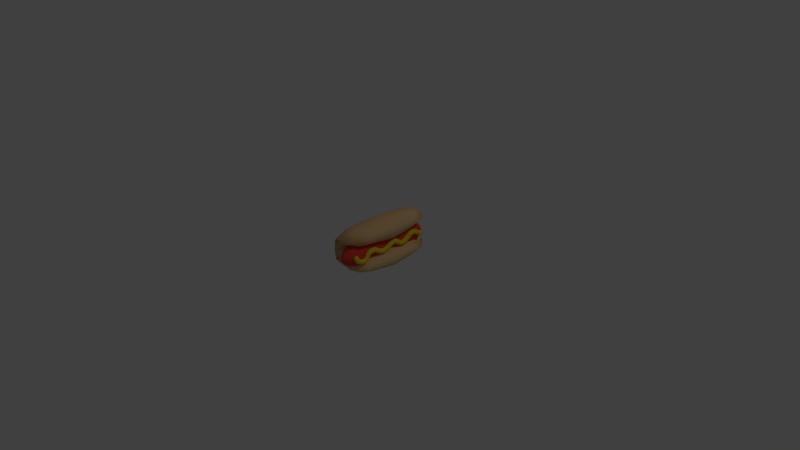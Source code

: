 # Source: HotDog.blend  (saved by Blender 2.77.0; exported with 4.5.12 LTS)
import bpy
from mathutils import Matrix  # noqa: F401  (used for matrix-valued properties, if any)

bpy.ops.wm.read_factory_settings(use_empty=True)
scene = bpy.context.scene
scene.name = 'Scene'

# ---- collections
col_collection_1 = bpy.data.collections.new('Collection 1'); scene.collection.children.link(col_collection_1)

# ---- materials (node trees are filled in below, after node groups)
mat_bread = bpy.data.materials.new('Bread')
mat_bread.alpha_threshold = 0.0
mat_bread.use_transparent_shadow = False
mat_bread.diffuse_color = (0.8, 0.5215, 0.254, 1.0)
mat_bread.roughness = 0.5
mat_mustard = bpy.data.materials.new('Mustard')
mat_mustard.alpha_threshold = 0.0
mat_mustard.use_transparent_shadow = False
mat_mustard.diffuse_color = (0.8, 0.6413, 0.0356, 1.0)
mat_mustard.roughness = 0.5
mat_sausage = bpy.data.materials.new('Sausage')
mat_sausage.alpha_threshold = 0.0
mat_sausage.use_transparent_shadow = False
mat_sausage.diffuse_color = (0.8, 0.06042, 0.03793, 1.0)
mat_sausage.roughness = 0.5

# ---- material node trees

# ---- world
world_world = bpy.data.worlds.new('World'); scene.world = world_world
world_world.color = (0.05088, 0.05088, 0.05088)
world_world.use_sun_shadow = False
world_world.sun_shadow_jitter_overblur = 0.0
world_world.cycles.sampling_method = 'MANUAL'

# ---- cameras
cam_camera = bpy.data.cameras.new('Camera')
cam_camera.clip_end = 100.0
cam_camera.lens = 35.0
cam_camera.sensor_width = 32.0
cam_camera.sensor_height = 18.0
cam_camera.ortho_scale = 7.314
cam_camera.dof.focus_distance = 0.0
cam_camera.dof.aperture_fstop = 128.0

# ---- lights
light_lamp = bpy.data.lights.new('Lamp', 'POINT')
light_lamp.transmission_factor = 0.0
light_lamp.cutoff_distance = 30.0
light_lamp.energy = 100.0
light_lamp.shadow_buffer_clip_start = 1.001
light_lamp.shadow_soft_size = 0.1
light_lamp.shadow_maximum_resolution = 0.006
light_lamp.use_absolute_resolution = True

# ---- meshes
me_cube_001 = bpy.data.meshes.new('Cube.001')
me_cube_001.from_pydata([(1.473, -0.9531, 0.075), (1.442, 0.8397, -0.2533), (1.476, -0.9964, -0.1864), (1.724, -0.9467, -0.1075), (1.473, -0.8975, -0.03184), (1.224, -0.9472, -0.1107), (1.477, -0.955, -0.5662), (1.726, -0.9151, -0.4083), (1.474, -0.8757, -0.2537), (1.226, -0.9156, -0.4116), (1.478, -0.8777, -0.8491), (1.726, -0.8546, -0.6279), (1.474, -0.8319, -0.41), (1.226, -0.855, -0.6312), (1.477, -0.7968, -0.9728), (1.725, -0.791, -0.7254), (1.474, -0.7855, -0.4812), (1.225, -0.7914, -0.7286), (1.475, -0.7196, -0.9484), (1.724, -0.734, -0.7145), (1.473, -0.7488, -0.484), (1.224, -0.7344, -0.7178), (1.472, -0.6453, -0.6866), (1.722, -0.6797, -0.5029), (1.471, -0.7146, -0.3225), (1.222, -0.6802, -0.5062), (1.469, -0.5924, -0.3338), (1.718, -0.6239, -0.1428), (1.468, -0.6558, 0.04489), (1.218, -0.6243, -0.1461), (1.467, -0.5453, -0.2307), (1.716, -0.5555, 0.01056), (1.465, -0.5662, 0.2485), (1.216, -0.556, 0.007266), (1.466, -0.4892, -0.2328), (1.715, -0.479, 0.009646), (1.463, -0.4692, 0.2488), (1.215, -0.4794, 0.006353), (1.466, -0.4288, -0.3787), (1.714, -0.4055, -0.153), (1.462, -0.3826, 0.06948), (1.214, -0.4059, -0.1563), (1.466, -0.3558, -0.5922), (1.714, -0.3352, -0.362), (1.463, -0.3151, -0.135), (1.214, -0.3356, -0.3653), (1.465, -0.2724, -0.7026), (1.714, -0.2654, -0.4557), (1.462, -0.2588, -0.212), (1.214, -0.2658, -0.4589), (1.464, -0.1898, -0.6998), (1.712, -0.1979, -0.4539), (1.461, -0.2064, -0.2114), (1.212, -0.1983, -0.4572), (1.462, -0.1128, -0.5881), (1.711, -0.1328, -0.3568), (1.459, -0.1533, -0.1288), (1.211, -0.1332, -0.3601), (1.459, -0.03642, -0.3804), (1.708, -0.05908, -0.1536), (1.457, -0.08216, 0.06981), (1.208, -0.0595, -0.1569), (1.456, 0.03785, -0.2003), (1.705, 0.03349, 0.03779), (1.453, 0.02871, 0.2726), (1.205, 0.03307, 0.0345), (1.456, 0.1016, -0.2755), (1.704, 0.1242, -0.05434), (1.452, 0.1464, 0.1635), (1.204, 0.1238, -0.05764), (1.456, 0.161, -0.5058), (1.704, 0.189, -0.2934), (1.452, 0.2165, -0.08436), (1.204, 0.1886, -0.2967), (1.456, 0.2498, -0.6717), (1.704, 0.2576, -0.4333), (1.452, 0.265, -0.1983), (1.204, 0.2572, -0.4366), (1.454, 0.3422, -0.6442), (1.702, 0.3278, -0.405), (1.451, 0.3129, -0.1692), (1.202, 0.3274, -0.4083), (1.452, 0.4059, -0.5117), (1.701, 0.3816, -0.289), (1.45, 0.357, -0.06956), (1.201, 0.3812, -0.2923), (1.449, 0.464, -0.3452), (1.699, 0.4347, -0.1368), (1.448, 0.405, 0.06834), (1.199, 0.4343, -0.1401), (1.447, 0.5129, -0.1646), (1.696, 0.4869, 0.05167), (1.445, 0.4605, 0.2647), (1.196, 0.4865, 0.04838), (1.446, 0.5533, -0.07619), (1.695, 0.5394, 0.1643), (1.443, 0.5251, 0.4015), (1.195, 0.539, 0.161), (1.445, 0.591, -0.04699), (1.693, 0.5922, 0.2012), (1.442, 0.5929, 0.4461), (1.193, 0.5917, 0.1979), (1.445, 0.6243, -0.07775), (1.693, 0.6424, 0.1555), (1.441, 0.66, 0.3854), (1.193, 0.642, 0.1522), (1.445, 0.6632, -0.1901), (1.693, 0.6901, 0.0272), (1.441, 0.7166, 0.2412), (1.193, 0.6897, 0.02391), (1.445, 0.7315, -0.3824), (1.693, 0.7519, -0.1528), (1.441, 0.7719, 0.07362), (1.193, 0.7515, -0.1561), (1.444, 0.81, -0.5076), (1.692, 0.8149, -0.2601), (1.441, 0.8193, -0.01602), (1.192, 0.8144, -0.2634), (1.286, -0.9517, 0.02774), (1.474, -0.99, -0.009955), (1.661, -0.9514, 0.03021), (1.472, -0.9132, 0.0679), (1.254, 0.8333, -0.2567), (1.441, 0.8327, -0.06933), (1.629, 0.8336, -0.2542), (1.443, 0.8341, -0.4416), (1.288, -0.9842, -0.1683), (1.477, -0.9816, -0.3924), (1.663, -0.9839, -0.1658), (1.725, -0.9358, -0.2747), (1.661, -0.9097, -0.04992), (1.473, -0.8903, -0.1603), (1.286, -0.91, -0.05239), (1.225, -0.9362, -0.278), (1.289, -0.9452, -0.5284), (1.478, -0.9193, -0.7158), (1.664, -0.9449, -0.5259), (1.726, -0.8873, -0.5216), (1.662, -0.8855, -0.2915), (1.474, -0.8557, -0.3307), (1.287, -0.8858, -0.294), (1.226, -0.8877, -0.5249), (1.29, -0.8721, -0.7954), (1.478, -0.8352, -0.9426), (1.665, -0.8718, -0.793), (1.726, -0.8211, -0.7037), (1.662, -0.8375, -0.4637), (1.474, -0.8075, -0.4681), (1.287, -0.8378, -0.4662), (1.226, -0.8216, -0.707), (1.289, -0.7956, -0.9126), (1.476, -0.7594, -0.966), (1.664, -0.7953, -0.9101), (1.725, -0.7625, -0.7199), (1.662, -0.7868, -0.5414), (1.473, -0.766, -0.4772), (1.287, -0.7871, -0.5439), (1.225, -0.7629, -0.7232), (1.288, -0.7234, -0.8916), (1.474, -0.6805, -0.8714), (1.663, -0.7231, -0.8891), (1.723, -0.7062, -0.6589), (1.661, -0.745, -0.5408), (1.472, -0.7322, -0.4497), (1.286, -0.7453, -0.5432), (1.223, -0.7066, -0.6622), (1.285, -0.6541, -0.6423), (1.47, -0.6154, -0.479), (1.66, -0.6538, -0.6398), (1.72, -0.6529, -0.3097), (1.659, -0.7058, -0.3668), (1.47, -0.6908, -0.1438), (1.284, -0.7061, -0.3692), (1.22, -0.6533, -0.313), (1.281, -0.6005, -0.2877), (1.468, -0.5709, -0.2511), (1.656, -0.6002, -0.2852), (1.717, -0.5918, -0.02756), (1.655, -0.6477, -0.001212), (1.466, -0.613, 0.1927), (1.28, -0.648, -0.003682), (1.217, -0.5922, -0.03085), (1.28, -0.5481, -0.172), (1.467, -0.5174, -0.2366), (1.655, -0.5478, -0.1696), (1.715, -0.5173, 0.0101), (1.653, -0.5634, 0.1899), (1.464, -0.5175, 0.2536), (1.278, -0.5638, 0.1874), (1.215, -0.5177, 0.006809), (1.278, -0.4869, -0.1738), (1.466, -0.4599, -0.2649), (1.653, -0.4866, -0.1714), (1.714, -0.4415, -0.03124), (1.651, -0.4716, 0.1898), (1.462, -0.4235, 0.1991), (1.276, -0.4719, 0.1874), (1.214, -0.4419, -0.03453), (1.278, -0.4232, -0.3239), (1.466, -0.3945, -0.5094), (1.653, -0.4228, -0.3215), (1.715, -0.3702, -0.2863), (1.65, -0.3882, 0.01469), (1.463, -0.3464, -0.06647), (1.275, -0.3885, 0.01222), (1.215, -0.3707, -0.2896), (1.278, -0.3508, -0.5363), (1.466, -0.3145, -0.6492), (1.653, -0.3505, -0.5338), (1.714, -0.3003, -0.4088), (1.65, -0.32, -0.1909), (1.462, -0.2865, -0.1717), (1.276, -0.3203, -0.1934), (1.214, -0.3007, -0.4121), (1.278, -0.2708, -0.6425), (1.465, -0.2305, -0.7276), (1.653, -0.2705, -0.64), (1.713, -0.231, -0.4786), (1.65, -0.2603, -0.2721), (1.462, -0.232, -0.2329), (1.275, -0.2606, -0.2746), (1.213, -0.2314, -0.4819), (1.276, -0.192, -0.64), (1.463, -0.1505, -0.6447), (1.651, -0.1917, -0.6375), (1.712, -0.1654, -0.4054), (1.649, -0.2042, -0.2712), (1.46, -0.1806, -0.1693), (1.274, -0.2045, -0.2737), (1.212, -0.1658, -0.4087), (1.274, -0.118, -0.532), (1.46, -0.07519, -0.5075), (1.649, -0.1177, -0.5295), (1.709, -0.09813, -0.2818), (1.647, -0.1481, -0.185), (1.458, -0.1215, -0.05928), (1.272, -0.1484, -0.1875), (1.209, -0.09855, -0.2851), (1.271, -0.04229, -0.3253), (1.457, 0.001835, -0.2601), (1.646, -0.04198, -0.3229), (1.706, -0.01533, -0.02845), (1.645, -0.07629, 0.01477), (1.455, -0.03291, 0.1999), (1.27, -0.0766, 0.0123), (1.206, -0.01575, -0.03174), (1.268, 0.03655, -0.1424), (1.456, 0.07124, -0.2043), (1.643, 0.03686, -0.1399), (1.704, 0.08184, 0.03314), (1.641, 0.03001, 0.2147), (1.452, 0.09203, 0.2673), (1.266, 0.0297, 0.2122), (1.204, 0.08143, 0.02985), (1.268, 0.1071, -0.2219), (1.456, 0.1309, -0.3855), (1.643, 0.1074, -0.2194), (1.704, 0.1601, -0.1786), (1.64, 0.1409, 0.1099), (1.452, 0.1889, 0.0251), (1.265, 0.1406, 0.1074), (1.204, 0.1597, -0.1819), (1.268, 0.1678, -0.4543), (1.456, 0.1985, -0.6099), (1.643, 0.1681, -0.4518), (1.704, 0.2189, -0.3835), (1.64, 0.2097, -0.1358), (1.452, 0.2388, -0.1603), (1.265, 0.2094, -0.1383), (1.204, 0.2184, -0.3868), (1.268, 0.2516, -0.6137), (1.455, 0.302, -0.6851), (1.643, 0.2519, -0.6113), (1.703, 0.2968, -0.4411), (1.64, 0.2633, -0.2562), (1.452, 0.2911, -0.2005), (1.265, 0.2629, -0.2587), (1.203, 0.2964, -0.4444), (1.266, 0.3384, -0.5861), (1.453, 0.3752, -0.5771), (1.641, 0.3387, -0.5836), (1.701, 0.3547, -0.347), (1.639, 0.3167, -0.2273), (1.45, 0.3338, -0.1202), (1.264, 0.3164, -0.2298), (1.201, 0.3543, -0.3503), (1.264, 0.3996, -0.4577), (1.45, 0.4352, -0.4378), (1.639, 0.3999, -0.4552), (1.7, 0.4084, -0.2219), (1.637, 0.3632, -0.1236), (1.449, 0.3811, -0.009322), (1.262, 0.3629, -0.1261), (1.2, 0.408, -0.2252), (1.262, 0.4565, -0.2947), (1.448, 0.4905, -0.249), (1.637, 0.4568, -0.2922), (1.697, 0.4608, -0.04255), (1.635, 0.4125, 0.01789), (1.447, 0.4307, 0.1606), (1.26, 0.4122, 0.01542), (1.197, 0.4604, -0.04584), (1.26, 0.5062, -0.1122), (1.446, 0.5332, -0.1033), (1.635, 0.5065, -0.1097), (1.695, 0.5131, 0.1269), (1.633, 0.4672, 0.2122), (1.444, 0.4926, 0.3539), (1.258, 0.4669, 0.2098), (1.195, 0.5127, 0.1236), (1.258, 0.5496, -0.01771), (1.445, 0.5727, -0.0639), (1.633, 0.5499, -0.01524), (1.694, 0.5658, 0.1828), (1.631, 0.5288, 0.343), (1.443, 0.5585, 0.4261), (1.256, 0.5285, 0.3406), (1.194, 0.5654, 0.1795), (1.257, 0.591, 0.01341), (1.445, 0.6081, -0.04507), (1.632, 0.5914, 0.01588), (1.693, 0.6179, 0.199), (1.63, 0.5929, 0.3857), (1.441, 0.6273, 0.4397), (1.255, 0.5925, 0.3832), (1.193, 0.6175, 0.1957), (1.257, 0.6286, -0.02109), (1.445, 0.6419, -0.1308), (1.632, 0.6289, -0.01862), (1.693, 0.6662, 0.09134), (1.629, 0.6557, 0.3288), (1.441, 0.6902, 0.3102), (1.254, 0.6554, 0.3263), (1.193, 0.6658, 0.08805), (1.257, 0.6697, -0.1374), (1.445, 0.6919, -0.2694), (1.632, 0.6701, -0.135), (1.693, 0.7175, -0.04986), (1.629, 0.7101, 0.1885), (1.441, 0.7427, 0.1664), (1.254, 0.7098, 0.1861), (1.193, 0.7171, -0.05316), (1.257, 0.7364, -0.3267), (1.444, 0.7737, -0.4787), (1.632, 0.7367, -0.3242), (1.693, 0.7866, -0.2375), (1.629, 0.767, 0.01785), (1.441, 0.7992, 0.0003733), (1.254, 0.7667, 0.01538), (1.193, 0.7862, -0.2408), (1.256, 0.811, -0.4474), (1.631, 0.8113, -0.4449), (1.628, 0.8183, -0.07623), (1.253, 0.818, -0.0787), (1.335, -0.9786, -0.04221), (1.613, -0.9783, -0.04038), (1.612, -0.9222, 0.02856), (1.334, -0.9224, 0.02673), (1.289, -0.9704, -0.3646), (1.664, -0.9701, -0.3621), (1.661, -0.9015, -0.1881), (1.286, -0.9019, -0.1906), (1.29, -0.9115, -0.6689), (1.665, -0.9112, -0.6664), (1.662, -0.8635, -0.3776), (1.287, -0.8638, -0.38), (1.29, -0.8319, -0.8845), (1.665, -0.8316, -0.882), (1.662, -0.8108, -0.5262), (1.287, -0.8111, -0.5287), (1.286, -0.6872, -0.82), (1.661, -0.6868, -0.8175), (1.66, -0.7256, -0.5012), (1.285, -0.7259, -0.5036), (1.283, -0.625, -0.4383), (1.658, -0.6247, -0.4358), (1.657, -0.6813, -0.1845), (1.282, -0.6816, -0.1869), (1.28, -0.5763, -0.1968), (1.655, -0.576, -0.1944), (1.654, -0.6076, 0.1384), (1.279, -0.6079, 0.136), (1.278, -0.4555, -0.2081), (1.653, -0.4552, -0.2057), (1.65, -0.4279, 0.1424), (1.275, -0.4282, 0.1399), (1.279, -0.3886, -0.4553), (1.653, -0.3883, -0.4528), (1.651, -0.3523, -0.1206), (1.276, -0.3526, -0.1231), (1.277, -0.2308, -0.667), (1.652, -0.2305, -0.6646), (1.65, -0.2316, -0.2935), (1.275, -0.232, -0.296), (1.273, -0.08113, -0.4527), (1.648, -0.08082, -0.4503), (1.646, -0.1155, -0.1141), (1.271, -0.1159, -0.1165), (1.27, -0.002664, -0.2038), (1.645, -0.002352, -0.2014), (1.643, -0.02841, 0.1437), (1.268, -0.02872, 0.1412), (1.268, 0.07368, -0.1466), (1.643, 0.07399, -0.1441), (1.64, 0.08959, 0.2096), (1.265, 0.08928, 0.2071), (1.268, 0.138, -0.3354), (1.643, 0.1383, -0.333), (1.64, 0.1818, -0.02499), (1.265, 0.1815, -0.02746), (1.268, 0.2034, -0.5549), (1.643, 0.2037, -0.5525), (1.64, 0.2339, -0.2153), (1.265, 0.2336, -0.2178), (1.267, 0.3005, -0.6257), (1.642, 0.3008, -0.6233), (1.639, 0.2926, -0.2598), (1.265, 0.2923, -0.2623), (1.263, 0.4283, -0.3855), (1.638, 0.4286, -0.383), (1.636, 0.388, -0.06165), (1.261, 0.3877, -0.06412), (1.259, 0.528, -0.04738), (1.634, 0.5283, -0.04491), (1.632, 0.4978, 0.298), (1.257, 0.4975, 0.2955), (1.257, 0.6104, 0.0143), (1.632, 0.6107, 0.01677), (1.629, 0.625, 0.3804), (1.254, 0.6247, 0.3779), (1.257, 0.6981, -0.2161), (1.632, 0.6984, -0.2137), (1.629, 0.7365, 0.1131), (1.254, 0.7362, 0.1107), (1.256, 0.7767, -0.4201), (1.631, 0.777, -0.4176), (1.629, 0.7961, -0.05828), (1.254, 0.7958, -0.06075), (1.304, 0.8277, -0.3954), (1.582, 0.8279, -0.3935), (1.58, 0.8294, -0.1188), (1.302, 0.8292, -0.1207), (1.288, -0.7604, -0.9061), (1.663, -0.7601, -0.9037), (1.661, -0.765, -0.5371), (1.286, -0.7653, -0.5395), (1.279, -0.5176, -0.1766), (1.654, -0.5173, -0.1741), (1.652, -0.5174, 0.1935), (1.277, -0.5177, 0.191), (1.278, -0.3111, -0.5907), (1.653, -0.3108, -0.5883), (1.65, -0.2899, -0.2302), (1.275, -0.2902, -0.2326), (1.275, -0.1544, -0.5865), (1.65, -0.1541, -0.5841), (1.648, -0.1767, -0.2275), (1.273, -0.177, -0.23), (1.265, 0.3699, -0.5212), (1.64, 0.3702, -0.5188), (1.638, 0.3391, -0.1761), (1.263, 0.3388, -0.1786), (1.261, 0.4829, -0.199), (1.636, 0.4832, -0.1966), (1.634, 0.4383, 0.1106), (1.259, 0.438, 0.1082), (1.258, 0.5708, -0.003883), (1.633, 0.5711, -0.001413), (1.63, 0.5604, 0.3661), (1.255, 0.5601, 0.3636), (1.257, 0.6478, -0.07694), (1.632, 0.6481, -0.07447), (1.629, 0.6843, 0.2563), (1.254, 0.684, 0.2539), (-1.11, 0.0, 1.88), (0.798, 1.0, 1.351), (2.15, 0.0, 1.486), (0.798, -1.0, 1.351), (0.798, 0.0, 0.2162), (0.798, 0.0, 2.486), (-1.953, 0.0, 0.6107), (-1.254, 1.0, 0.9134), (-1.254, -1.0, 0.9134), (-1.397, -1.0, -0.1504), (-1.195, -1.0, -1.168), (-2.24, 0.0, -0.1504), (-1.397, 1.0, -0.1504), (-0.5541, 0.0, -0.1504), (-0.9927, 0.0, -2.089), (-1.836, 0.0, -0.9696), (-1.195, 1.0, -1.168), (0.8429, 0.0, -2.486), (2.24, 0.0, -1.636), (0.8429, 1.0, -1.501), (0.8429, -1.0, -1.501), (0.8429, 0.0, -0.5169), (-0.3909, -1.0, 1.174), (-0.3551, 0.0, 2.334), (-0.3909, 1.0, 1.174), (-0.216, 0.0, -0.01017), (0.798, 0.75, 2.202), (1.812, 0.75, 1.452), (0.798, 0.75, 0.4998), (1.812, 0.0, 2.236), (1.812, -0.75, 1.452), (1.812, 0.0, 0.6682), (0.798, -0.75, 2.202), (0.798, -0.75, 0.4998), (-1.778, -0.75, 0.6864), (-1.599, 0.0, 1.26), (-1.778, 0.75, 0.6864), (-2.168, 0.0, 0.08847), (-1.146, 0.75, 1.638), (-1.146, -0.75, 1.638), (-1.361, 1.0, 0.1641), (-1.361, -1.0, 0.1641), (-0.2048, 0.0, -0.2906), (-2.139, 0.0, -0.4037), (-1.346, 1.0, -0.4534), (-1.346, -1.0, -0.4534), (-2.029, -0.75, -0.1504), (-0.7648, -0.75, -0.1504), (-2.029, 0.75, -0.1504), (-0.7648, 0.75, -0.1504), (-0.3145, 0.0, -2.386), (-1.423, 0.0, -1.61), (-1.043, 0.75, -1.859), (-1.043, -0.75, -1.859), (-1.675, -0.75, -1.019), (-0.365, -1.0, -1.351), (-1.675, 0.75, -1.019), (-0.365, 1.0, -1.351), (1.891, 0.0, -0.9313), (1.891, 0.0, -2.273), (1.891, -0.75, -1.602), (1.891, 0.75, -1.602), (0.8429, 0.75, -2.239), (0.8429, -0.75, -2.239), (0.8429, 0.75, -0.763), (0.8429, -0.75, -0.763), (-0.4669, -0.84, 0.1599), (-0.364, -0.75, 2.044), (-0.4669, 0.84, 0.1599), (-0.364, 0.75, 2.044), (1.549, -0.5556, 0.8252), (1.549, -0.5556, 2.026), (1.549, 0.5556, 0.8252), (1.549, 0.5556, 2.026), (-1.966, -0.75, 0.1074), (-1.531, -0.5556, 1.215), (-1.531, 0.5556, 1.215), (-1.966, 0.75, 0.1074), (-0.4573, 0.84, -0.4408), (-0.4573, -0.84, -0.4408), (-1.941, 0.75, -0.4161), (-1.941, -0.75, -0.4161), (-0.3271, 0.75, -2.127), (-0.3271, -0.75, -2.127), (-1.394, 0.5556, -1.525), (-1.394, -0.5556, -1.525), (1.619, 0.5556, -1.059), (1.619, -0.5556, -1.059), (1.619, 0.5556, -2.093), (1.619, -0.5556, -2.093), (0.4366, 0.7681, 0.7224), (0.469, -0.9195, 0.5972), (1.146, 0.7696, 0.4342), (1.178, -0.918, 0.309), (1.443, 0.7722, -0.2708), (1.475, -0.9154, -0.3961), (1.155, 0.7743, -0.9798), (1.187, -0.9133, -1.105), (0.4497, 0.7747, -1.277), (0.482, -0.9129, -1.403), (-0.2593, 0.7731, -0.9891), (-0.227, -0.9145, -1.114), (-0.5568, 0.7705, -0.284), (-0.5245, -0.9171, -0.4093), (-0.2686, 0.7684, 0.4249), (-0.2362, -0.9192, 0.2997), (0.4739, -1.057, 0.2366), (0.9345, -1.056, 0.0494), (1.128, -1.054, -0.4087), (0.9405, -1.053, -0.8693), (0.4824, -1.053, -1.063), (0.02177, -1.054, -0.8753), (-0.1715, -1.055, -0.4172), (0.01578, -1.057, 0.04335), (0.9349, 0.8929, 0.2323), (0.4362, 0.8919, 0.435), (1.144, 0.8948, -0.2637), (0.9414, 0.8962, -0.7624), (0.4454, 0.8965, -0.9717), (-0.0534, 0.8954, -0.769), (-0.2627, 0.8936, -0.273), (-0.05989, 0.8921, 0.2258), (0.4778, -1.129, -0.1468), (0.4796, -1.128, -0.4184), (0.6704, -1.129, -0.2251), (0.7512, -1.128, -0.4166), (0.6729, -1.127, -0.6092), (0.4813, -1.127, -0.69), (0.2888, -1.128, -0.6117), (0.2079, -1.128, -0.4202), (0.2862, -1.129, -0.2276), (0.646, 0.9669, -0.05358), (0.4394, 0.9674, -0.2629), (0.4374, 0.9664, 0.03118), (0.7335, 0.9676, -0.2609), (0.6487, 0.9683, -0.4695), (0.4413, 0.9684, -0.557), (0.2328, 0.9679, -0.4722), (0.1453, 0.9672, -0.2648), (0.23, 0.9665, -0.05632)], [], [(0, 118, 354, 119), (0, 119, 355, 120), (0, 120, 356, 121), (0, 121, 357, 118), (1, 122, 441, 123), (1, 123, 440, 124), (1, 124, 439, 125), (1, 125, 438, 122), (2, 126, 358, 127), (2, 127, 359, 128), (2, 128, 355, 119), (2, 119, 354, 126), (3, 128, 359, 129), (3, 129, 360, 130), (3, 130, 356, 120), (3, 120, 355, 128), (4, 130, 360, 131), (4, 131, 361, 132), (4, 132, 357, 121), (4, 121, 356, 130), (5, 132, 361, 133), (5, 133, 358, 126), (5, 126, 354, 118), (5, 118, 357, 132), (6, 134, 362, 135), (6, 135, 363, 136), (6, 136, 359, 127), (6, 127, 358, 134), (7, 136, 363, 137), (7, 137, 364, 138), (7, 138, 360, 129), (7, 129, 359, 136), (8, 138, 364, 139), (8, 139, 365, 140), (8, 140, 361, 131), (8, 131, 360, 138), (9, 140, 365, 141), (9, 141, 362, 134), (9, 134, 358, 133), (9, 133, 361, 140), (10, 142, 366, 143), (10, 143, 367, 144), (10, 144, 363, 135), (10, 135, 362, 142), (11, 144, 367, 145), (11, 145, 368, 146), (11, 146, 364, 137), (11, 137, 363, 144), (12, 146, 368, 147), (12, 147, 369, 148), (12, 148, 365, 139), (12, 139, 364, 146), (13, 148, 369, 149), (13, 149, 366, 142), (13, 142, 362, 141), (13, 141, 365, 148), (14, 150, 442, 151), (14, 151, 443, 152), (14, 152, 367, 143), (14, 143, 366, 150), (15, 152, 443, 153), (15, 153, 444, 154), (15, 154, 368, 145), (15, 145, 367, 152), (16, 154, 444, 155), (16, 155, 445, 156), (16, 156, 369, 147), (16, 147, 368, 154), (17, 156, 445, 157), (17, 157, 442, 150), (17, 150, 366, 149), (17, 149, 369, 156), (18, 158, 370, 159), (18, 159, 371, 160), (18, 160, 443, 151), (18, 151, 442, 158), (19, 160, 371, 161), (19, 161, 372, 162), (19, 162, 444, 153), (19, 153, 443, 160), (20, 162, 372, 163), (20, 163, 373, 164), (20, 164, 445, 155), (20, 155, 444, 162), (21, 164, 373, 165), (21, 165, 370, 158), (21, 158, 442, 157), (21, 157, 445, 164), (22, 166, 374, 167), (22, 167, 375, 168), (22, 168, 371, 159), (22, 159, 370, 166), (23, 168, 375, 169), (23, 169, 376, 170), (23, 170, 372, 161), (23, 161, 371, 168), (24, 170, 376, 171), (24, 171, 377, 172), (24, 172, 373, 163), (24, 163, 372, 170), (25, 172, 377, 173), (25, 173, 374, 166), (25, 166, 370, 165), (25, 165, 373, 172), (26, 174, 378, 175), (26, 175, 379, 176), (26, 176, 375, 167), (26, 167, 374, 174), (27, 176, 379, 177), (27, 177, 380, 178), (27, 178, 376, 169), (27, 169, 375, 176), (28, 178, 380, 179), (28, 179, 381, 180), (28, 180, 377, 171), (28, 171, 376, 178), (29, 180, 381, 181), (29, 181, 378, 174), (29, 174, 374, 173), (29, 173, 377, 180), (30, 182, 446, 183), (30, 183, 447, 184), (30, 184, 379, 175), (30, 175, 378, 182), (31, 184, 447, 185), (31, 185, 448, 186), (31, 186, 380, 177), (31, 177, 379, 184), (32, 186, 448, 187), (32, 187, 449, 188), (32, 188, 381, 179), (32, 179, 380, 186), (33, 188, 449, 189), (33, 189, 446, 182), (33, 182, 378, 181), (33, 181, 381, 188), (34, 190, 382, 191), (34, 191, 383, 192), (34, 192, 447, 183), (34, 183, 446, 190), (35, 192, 383, 193), (35, 193, 384, 194), (35, 194, 448, 185), (35, 185, 447, 192), (36, 194, 384, 195), (36, 195, 385, 196), (36, 196, 449, 187), (36, 187, 448, 194), (37, 196, 385, 197), (37, 197, 382, 190), (37, 190, 446, 189), (37, 189, 449, 196), (38, 198, 386, 199), (38, 199, 387, 200), (38, 200, 383, 191), (38, 191, 382, 198), (39, 200, 387, 201), (39, 201, 388, 202), (39, 202, 384, 193), (39, 193, 383, 200), (40, 202, 388, 203), (40, 203, 389, 204), (40, 204, 385, 195), (40, 195, 384, 202), (41, 204, 389, 205), (41, 205, 386, 198), (41, 198, 382, 197), (41, 197, 385, 204), (42, 206, 450, 207), (42, 207, 451, 208), (42, 208, 387, 199), (42, 199, 386, 206), (43, 208, 451, 209), (43, 209, 452, 210), (43, 210, 388, 201), (43, 201, 387, 208), (44, 210, 452, 211), (44, 211, 453, 212), (44, 212, 389, 203), (44, 203, 388, 210), (45, 212, 453, 213), (45, 213, 450, 206), (45, 206, 386, 205), (45, 205, 389, 212), (46, 214, 390, 215), (46, 215, 391, 216), (46, 216, 451, 207), (46, 207, 450, 214), (47, 216, 391, 217), (47, 217, 392, 218), (47, 218, 452, 209), (47, 209, 451, 216), (48, 218, 392, 219), (48, 219, 393, 220), (48, 220, 453, 211), (48, 211, 452, 218), (49, 220, 393, 221), (49, 221, 390, 214), (49, 214, 450, 213), (49, 213, 453, 220), (50, 222, 454, 223), (50, 223, 455, 224), (50, 224, 391, 215), (50, 215, 390, 222), (51, 224, 455, 225), (51, 225, 456, 226), (51, 226, 392, 217), (51, 217, 391, 224), (52, 226, 456, 227), (52, 227, 457, 228), (52, 228, 393, 219), (52, 219, 392, 226), (53, 228, 457, 229), (53, 229, 454, 222), (53, 222, 390, 221), (53, 221, 393, 228), (54, 230, 394, 231), (54, 231, 395, 232), (54, 232, 455, 223), (54, 223, 454, 230), (55, 232, 395, 233), (55, 233, 396, 234), (55, 234, 456, 225), (55, 225, 455, 232), (56, 234, 396, 235), (56, 235, 397, 236), (56, 236, 457, 227), (56, 227, 456, 234), (57, 236, 397, 237), (57, 237, 394, 230), (57, 230, 454, 229), (57, 229, 457, 236), (58, 238, 398, 239), (58, 239, 399, 240), (58, 240, 395, 231), (58, 231, 394, 238), (59, 240, 399, 241), (59, 241, 400, 242), (59, 242, 396, 233), (59, 233, 395, 240), (60, 242, 400, 243), (60, 243, 401, 244), (60, 244, 397, 235), (60, 235, 396, 242), (61, 244, 401, 245), (61, 245, 398, 238), (61, 238, 394, 237), (61, 237, 397, 244), (62, 246, 402, 247), (62, 247, 403, 248), (62, 248, 399, 239), (62, 239, 398, 246), (63, 248, 403, 249), (63, 249, 404, 250), (63, 250, 400, 241), (63, 241, 399, 248), (64, 250, 404, 251), (64, 251, 405, 252), (64, 252, 401, 243), (64, 243, 400, 250), (65, 252, 405, 253), (65, 253, 402, 246), (65, 246, 398, 245), (65, 245, 401, 252), (66, 254, 406, 255), (66, 255, 407, 256), (66, 256, 403, 247), (66, 247, 402, 254), (67, 256, 407, 257), (67, 257, 408, 258), (67, 258, 404, 249), (67, 249, 403, 256), (68, 258, 408, 259), (68, 259, 409, 260), (68, 260, 405, 251), (68, 251, 404, 258), (69, 260, 409, 261), (69, 261, 406, 254), (69, 254, 402, 253), (69, 253, 405, 260), (70, 262, 410, 263), (70, 263, 411, 264), (70, 264, 407, 255), (70, 255, 406, 262), (71, 264, 411, 265), (71, 265, 412, 266), (71, 266, 408, 257), (71, 257, 407, 264), (72, 266, 412, 267), (72, 267, 413, 268), (72, 268, 409, 259), (72, 259, 408, 266), (73, 268, 413, 269), (73, 269, 410, 262), (73, 262, 406, 261), (73, 261, 409, 268), (74, 270, 414, 271), (74, 271, 415, 272), (74, 272, 411, 263), (74, 263, 410, 270), (75, 272, 415, 273), (75, 273, 416, 274), (75, 274, 412, 265), (75, 265, 411, 272), (76, 274, 416, 275), (76, 275, 417, 276), (76, 276, 413, 267), (76, 267, 412, 274), (77, 276, 417, 277), (77, 277, 414, 270), (77, 270, 410, 269), (77, 269, 413, 276), (78, 278, 458, 279), (78, 279, 459, 280), (78, 280, 415, 271), (78, 271, 414, 278), (79, 280, 459, 281), (79, 281, 460, 282), (79, 282, 416, 273), (79, 273, 415, 280), (80, 282, 460, 283), (80, 283, 461, 284), (80, 284, 417, 275), (80, 275, 416, 282), (81, 284, 461, 285), (81, 285, 458, 278), (81, 278, 414, 277), (81, 277, 417, 284), (82, 286, 418, 287), (82, 287, 419, 288), (82, 288, 459, 279), (82, 279, 458, 286), (83, 288, 419, 289), (83, 289, 420, 290), (83, 290, 460, 281), (83, 281, 459, 288), (84, 290, 420, 291), (84, 291, 421, 292), (84, 292, 461, 283), (84, 283, 460, 290), (85, 292, 421, 293), (85, 293, 418, 286), (85, 286, 458, 285), (85, 285, 461, 292), (86, 294, 462, 295), (86, 295, 463, 296), (86, 296, 419, 287), (86, 287, 418, 294), (87, 296, 463, 297), (87, 297, 464, 298), (87, 298, 420, 289), (87, 289, 419, 296), (88, 298, 464, 299), (88, 299, 465, 300), (88, 300, 421, 291), (88, 291, 420, 298), (89, 300, 465, 301), (89, 301, 462, 294), (89, 294, 418, 293), (89, 293, 421, 300), (90, 302, 422, 303), (90, 303, 423, 304), (90, 304, 463, 295), (90, 295, 462, 302), (91, 304, 423, 305), (91, 305, 424, 306), (91, 306, 464, 297), (91, 297, 463, 304), (92, 306, 424, 307), (92, 307, 425, 308), (92, 308, 465, 299), (92, 299, 464, 306), (93, 308, 425, 309), (93, 309, 422, 302), (93, 302, 462, 301), (93, 301, 465, 308), (94, 310, 466, 311), (94, 311, 467, 312), (94, 312, 423, 303), (94, 303, 422, 310), (95, 312, 467, 313), (95, 313, 468, 314), (95, 314, 424, 305), (95, 305, 423, 312), (96, 314, 468, 315), (96, 315, 469, 316), (96, 316, 425, 307), (96, 307, 424, 314), (97, 316, 469, 317), (97, 317, 466, 310), (97, 310, 422, 309), (97, 309, 425, 316), (98, 318, 426, 319), (98, 319, 427, 320), (98, 320, 467, 311), (98, 311, 466, 318), (99, 320, 427, 321), (99, 321, 428, 322), (99, 322, 468, 313), (99, 313, 467, 320), (100, 322, 428, 323), (100, 323, 429, 324), (100, 324, 469, 315), (100, 315, 468, 322), (101, 324, 429, 325), (101, 325, 426, 318), (101, 318, 466, 317), (101, 317, 469, 324), (102, 326, 470, 327), (102, 327, 471, 328), (102, 328, 427, 319), (102, 319, 426, 326), (103, 328, 471, 329), (103, 329, 472, 330), (103, 330, 428, 321), (103, 321, 427, 328), (104, 330, 472, 331), (104, 331, 473, 332), (104, 332, 429, 323), (104, 323, 428, 330), (105, 332, 473, 333), (105, 333, 470, 326), (105, 326, 426, 325), (105, 325, 429, 332), (106, 334, 430, 335), (106, 335, 431, 336), (106, 336, 471, 327), (106, 327, 470, 334), (107, 336, 431, 337), (107, 337, 432, 338), (107, 338, 472, 329), (107, 329, 471, 336), (108, 338, 432, 339), (108, 339, 433, 340), (108, 340, 473, 331), (108, 331, 472, 338), (109, 340, 433, 341), (109, 341, 430, 334), (109, 334, 470, 333), (109, 333, 473, 340), (110, 342, 434, 343), (110, 343, 435, 344), (110, 344, 431, 335), (110, 335, 430, 342), (111, 344, 435, 345), (111, 345, 436, 346), (111, 346, 432, 337), (111, 337, 431, 344), (112, 346, 436, 347), (112, 347, 437, 348), (112, 348, 433, 339), (112, 339, 432, 346), (113, 348, 437, 349), (113, 349, 434, 342), (113, 342, 430, 341), (113, 341, 433, 348), (114, 350, 438, 125), (114, 125, 439, 351), (114, 351, 435, 343), (114, 343, 434, 350), (115, 351, 439, 124), (115, 124, 440, 352), (115, 352, 436, 345), (115, 345, 435, 351), (116, 352, 440, 123), (116, 123, 441, 353), (116, 353, 437, 347), (116, 347, 436, 352), (117, 353, 441, 122), (117, 122, 438, 350), (117, 350, 434, 349), (117, 349, 437, 353), (474, 513, 541, 497), (474, 497, 543, 512), (474, 512, 550, 509), (474, 509, 549, 513), (475, 498, 543, 500), (475, 500, 547, 501), (475, 501, 546, 502), (475, 502, 542, 498), (476, 501, 547, 503), (476, 503, 545, 504), (476, 504, 544, 505), (476, 505, 546, 501), (477, 504, 545, 506), (477, 506, 541, 496), (477, 496, 540, 507), (477, 507, 544, 504), (478, 507, 540, 499), (478, 499, 542, 502), (478, 502, 546, 505), (478, 505, 544, 507), (479, 506, 545, 503), (479, 503, 547, 500), (479, 500, 543, 497), (479, 497, 541, 506), (480, 508, 549, 509), (480, 509, 550, 510), (480, 510, 551, 511), (480, 511, 548, 508), (481, 512, 543, 498), (481, 498, 542, 514), (481, 514, 551, 510), (481, 510, 550, 512), (482, 515, 540, 496), (482, 496, 541, 513), (482, 513, 549, 508), (482, 508, 548, 515), (483, 521, 540, 515), (483, 515, 548, 520), (483, 520, 555, 519), (483, 519, 553, 521), (484, 529, 553, 519), (484, 519, 555, 528), (484, 528, 559, 527), (484, 527, 557, 529), (485, 520, 548, 511), (485, 511, 551, 522), (485, 522, 554, 517), (485, 517, 555, 520), (486, 522, 551, 514), (486, 514, 542, 523), (486, 523, 552, 518), (486, 518, 554, 522), (487, 523, 542, 499), (487, 499, 540, 521), (487, 521, 553, 516), (487, 516, 552, 523), (488, 526, 556, 524), (488, 524, 557, 527), (488, 527, 559, 525), (488, 525, 558, 526), (489, 528, 555, 517), (489, 517, 554, 530), (489, 530, 558, 525), (489, 525, 559, 528), (490, 530, 554, 518), (490, 518, 552, 531), (490, 531, 556, 526), (490, 526, 558, 530), (491, 537, 557, 524), (491, 524, 556, 536), (491, 536, 562, 533), (491, 533, 563, 537), (492, 535, 560, 532), (492, 532, 561, 534), (492, 534, 563, 533), (492, 533, 562, 535), (493, 536, 556, 531), (493, 531, 552, 538), (493, 538, 560, 535), (493, 535, 562, 536), (494, 539, 553, 529), (494, 529, 557, 537), (494, 537, 563, 534), (494, 534, 561, 539), (495, 538, 552, 516), (495, 516, 553, 539), (495, 539, 561, 532), (495, 532, 560, 538), (568, 570, 591, 590), (579, 577, 586, 587), (564, 565, 567, 566), (578, 564, 589, 595), (571, 569, 582, 583), (566, 567, 569, 568), (574, 576, 594, 593), (567, 565, 580, 581), (568, 569, 571, 570), (566, 568, 590, 588), (577, 575, 585, 586), (570, 571, 573, 572), (564, 566, 588, 589), (569, 567, 581, 582), (572, 573, 575, 574), (572, 574, 593, 592), (575, 573, 584, 585), (574, 575, 577, 576), (570, 572, 592, 591), (565, 579, 587, 580), (576, 577, 579, 578), (576, 578, 595, 594), (573, 571, 583, 584), (578, 579, 565, 564), (593, 594, 612, 611), (588, 590, 608, 605), (586, 585, 602, 603), (582, 581, 598, 599), (592, 593, 611, 610), (589, 588, 605, 607), (585, 584, 601, 602), (581, 580, 596, 598), (591, 592, 610, 609), (595, 589, 607, 613), (584, 583, 600, 601), (594, 595, 613, 612), (580, 587, 604, 596), (590, 591, 609, 608), (587, 586, 603, 604), (583, 582, 599, 600), (597, 598, 596), (597, 599, 598), (597, 600, 599), (597, 601, 600), (597, 602, 601), (597, 603, 602), (597, 604, 603), (597, 596, 604), (606, 607, 605), (606, 605, 608), (606, 608, 609), (606, 609, 610), (606, 610, 611), (606, 611, 612), (606, 612, 613), (606, 613, 607)])
me_cube_001.polygons.foreach_set('use_smooth', [True] * 616)
me_cube_001.polygons.foreach_set('material_index', [1, 1, 1, 1, 1, 1, 1, 1, 1, 1, 1, 1, 1, 1, 1, 1, 1, 1, 1, 1, 1, 1, 1, 1, 1, 1, 1, 1, 1, 1, 1, 1, 1, 1, 1, 1, 1, 1, 1, 1, 1, 1, 1, 1, 1, 1, 1, 1, 1, 1, 1, 1, 1, 1, 1, 1, 1, 1, 1, 1, 1, 1, 1, 1, 1, 1, 1, 1, 1, 1, 1, 1, 1, 1, 1, 1, 1, 1, 1, 1, 1, 1, 1, 1, 1, 1, 1, 1, 1, 1, 1, 1, 1, 1, 1, 1, 1, 1, 1, 1, 1, 1, 1, 1, 1, 1, 1, 1, 1, 1, 1, 1, 1, 1, 1, 1, 1, 1, 1, 1, 1, 1, 1, 1, 1, 1, 1, 1, 1, 1, 1, 1, 1, 1, 1, 1, 1, 1, 1, 1, 1, 1, 1, 1, 1, 1, 1, 1, 1, 1, 1, 1, 1, 1, 1, 1, 1, 1, 1, 1, 1, 1, 1, 1, 1, 1, 1, 1, 1, 1, 1, 1, 1, 1, 1, 1, 1, 1, 1, 1, 1, 1, 1, 1, 1, 1, 1, 1, 1, 1, 1, 1, 1, 1, 1, 1, 1, 1, 1, 1, 1, 1, 1, 1, 1, 1, 1, 1, 1, 1, 1, 1, 1, 1, 1, 1, 1, 1, 1, 1, 1, 1, 1, 1, 1, 1, 1, 1, 1, 1, 1, 1, 1, 1, 1, 1, 1, 1, 1, 1, 1, 1, 1, 1, 1, 1, 1, 1, 1, 1, 1, 1, 1, 1, 1, 1, 1, 1, 1, 1, 1, 1, 1, 1, 1, 1, 1, 1, 1, 1, 1, 1, 1, 1, 1, 1, 1, 1, 1, 1, 1, 1, 1, 1, 1, 1, 1, 1, 1, 1, 1, 1, 1, 1, 1, 1, 1, 1, 1, 1, 1, 1, 1, 1, 1, 1, 1, 1, 1, 1, 1, 1, 1, 1, 1, 1, 1, 1, 1, 1, 1, 1, 1, 1, 1, 1, 1, 1, 1, 1, 1, 1, 1, 1, 1, 1, 1, 1, 1, 1, 1, 1, 1, 1, 1, 1, 1, 1, 1, 1, 1, 1, 1, 1, 1, 1, 1, 1, 1, 1, 1, 1, 1, 1, 1, 1, 1, 1, 1, 1, 1, 1, 1, 1, 1, 1, 1, 1, 1, 1, 1, 1, 1, 1, 1, 1, 1, 1, 1, 1, 1, 1, 1, 1, 1, 1, 1, 1, 1, 1, 1, 1, 1, 1, 1, 1, 1, 1, 1, 1, 1, 1, 1, 1, 1, 1, 1, 1, 1, 1, 1, 1, 1, 1, 1, 1, 1, 1, 1, 1, 1, 1, 1, 1, 1, 1, 1, 1, 1, 1, 1, 1, 1, 1, 1, 1, 1, 1, 1, 1, 1, 1, 1, 1, 1, 1, 1, 1, 1, 1, 1, 1, 1, 1, 1, 1, 1, 1, 1, 1, 1, 1, 0, 0, 0, 0, 0, 0, 0, 0, 0, 0, 0, 0, 0, 0, 0, 0, 0, 0, 0, 0, 0, 0, 0, 0, 0, 0, 0, 0, 0, 0, 0, 0, 0, 0, 0, 0, 0, 0, 0, 0, 0, 0, 0, 0, 0, 0, 0, 0, 0, 0, 0, 0, 0, 0, 0, 0, 0, 0, 0, 0, 0, 0, 0, 0, 0, 0, 0, 0, 0, 0, 0, 0, 0, 0, 0, 0, 0, 0, 0, 0, 0, 0, 0, 0, 0, 0, 0, 0, 2, 2, 2, 2, 2, 2, 2, 2, 2, 2, 2, 2, 2, 2, 2, 2, 2, 2, 2, 2, 2, 2, 2, 2, 2, 2, 2, 2, 2, 2, 2, 2, 2, 2, 2, 2, 2, 2, 2, 2, 2, 2, 2, 2, 2, 2, 2, 2, 2, 2, 2, 2, 2, 2, 2, 2])
me_cube_001.materials.append(mat_bread)
me_cube_001.materials.append(mat_mustard)
me_cube_001.materials.append(mat_sausage)
me_cube_001.use_remesh_preserve_volume = False
me_cube_001.use_remesh_preserve_attributes = False
me_cube_001.use_mirror_vertex_groups = False
me_cube_001.update()

# ---- objects
ob_hotdog = bpy.data.objects.new('HotDog', me_cube_001)
ob_lamp = bpy.data.objects.new('Lamp', light_lamp)
ob_camera = bpy.data.objects.new('Camera', cam_camera)

# ---- transforms, parenting, visibility, modifiers, constraints
ob_hotdog.location = (0.132, 0.02415, 0.2827)
ob_hotdog.rotation_euler = (-0.01569, 0.006524, -0.004048)
ob_hotdog.scale = (0.1302, 0.6168, 0.1302)
ob_hotdog.lineart.crease_threshold = 0.0
ob_lamp.location = (4.076, 1.005, 5.904)
ob_lamp.rotation_euler = (0.6503, 0.05522, 1.866)
ob_lamp.lock_rotations_4d = False
ob_lamp.empty_display_type = 'ARROWS'
ob_lamp.color = (0.0, 0.0, 0.0, 0.0)
ob_lamp.lineart.crease_threshold = 0.0
ob_camera.location = (7.481, -6.508, 5.344)
ob_camera.rotation_euler = (1.109, 0.01082, 0.8149)
ob_camera.lock_rotations_4d = False
ob_camera.empty_display_type = 'ARROWS'
ob_camera.color = (0.0, 0.0, 0.0, 0.0)
ob_camera.display_type = 'WIRE'
ob_camera.lineart.crease_threshold = 0.0

# ---- collection membership
col_collection_1.objects.link(ob_hotdog)
col_collection_1.objects.link(ob_lamp)
col_collection_1.objects.link(ob_camera)

# ---- scene / render settings (as saved in the file)
scene.camera = ob_camera
scene.frame_start = 1; scene.frame_end = 250; scene.frame_set(1)
scene.render.engine = 'BLENDER_EEVEE_NEXT'
scene.render.resolution_percentage = 50
scene.render.dither_intensity = 0.0
scene.cycles.use_denoising = False
scene.cycles.samples = 128
scene.cycles.sampling_pattern = 'TABULATED_SOBOL'
scene.cycles.light_sampling_threshold = 0.0
scene.cycles.use_adaptive_sampling = False
scene.cycles.use_light_tree = False
scene.cycles.blur_glossy = 0.0
scene.cycles.sample_clamp_indirect = 0.0
scene.view_settings.view_transform = 'Standard'
bpy.context.view_layer.update()
